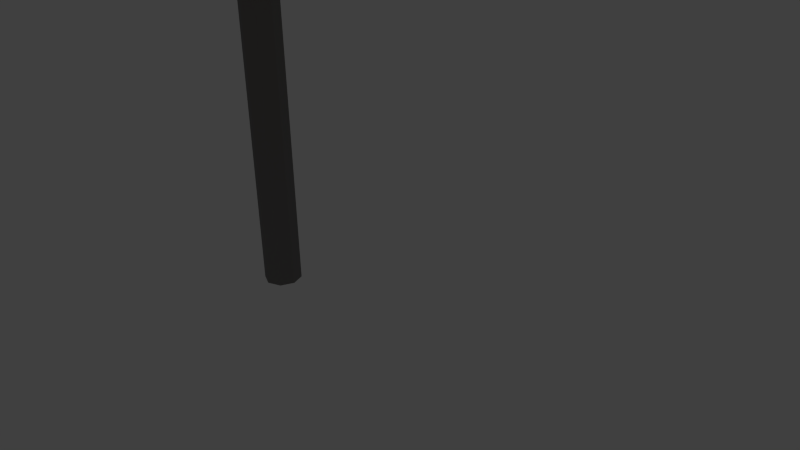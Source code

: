 # Source: tavolo_mensa.blend  (saved by Blender 2.58.1; exported with 4.5.12 LTS)
import bpy
from mathutils import Matrix  # noqa: F401  (used for matrix-valued properties, if any)

bpy.ops.wm.read_factory_settings(use_empty=True)
scene = bpy.context.scene
scene.name = 'Scene'

# ---- collections
col_collection_1 = bpy.data.collections.new('Collection 1'); scene.collection.children.link(col_collection_1)

# ---- materials (node trees are filled in below, after node groups)
mat_uni_metal_light = bpy.data.materials.new('uni_metal_light')
mat_uni_metal_light.alpha_threshold = 0.0
mat_uni_metal_light.use_transparent_shadow = False
mat_uni_metal_light.diffuse_color = (0.2266, 0.2266, 0.2266, 1.0)
mat_uni_metal_light.roughness = 0.5
mat_uni_metal_light.line_color = (0.0, 0.0, 0.0, 1.0)
mat_uni_orange = bpy.data.materials.new('uni_orange')
mat_uni_orange.alpha_threshold = 0.0
mat_uni_orange.use_transparent_shadow = False
mat_uni_orange.diffuse_color = (0.8, 0.404, 0.1958, 1.0)
mat_uni_orange.roughness = 0.5
mat_uni_orange.line_color = (0.0, 0.0, 0.0, 1.0)

# ---- material node trees

# ---- world
world_world = bpy.data.worlds.new('World'); scene.world = world_world
world_world.color = (0.05088, 0.05088, 0.05088)
world_world.use_sun_shadow = False
world_world.sun_shadow_jitter_overblur = 0.0
world_world.cycles.sampling_method = 'MANUAL'
world_world.cycles.sample_map_resolution = 256

# ---- cameras
cam_camera = bpy.data.cameras.new('Camera')
cam_camera.clip_end = 100.0
cam_camera.lens = 35.0
cam_camera.ortho_scale = 7.314
cam_camera.dof.focus_distance = 0.0
cam_camera.dof.aperture_fstop = 128.0

# ---- lights
light_lamp = bpy.data.lights.new('Lamp', 'POINT')
light_lamp.transmission_factor = 0.0
light_lamp.cutoff_distance = 30.0
light_lamp.energy = 100.0
light_lamp.shadow_buffer_clip_start = 1.001
light_lamp.shadow_soft_size = 1.0
light_lamp.shadow_maximum_resolution = 0.006
light_lamp.use_absolute_resolution = True
light_lamp.cycles.use_multiple_importance_sampling = False

# ---- meshes
me_cube = bpy.data.meshes.new('Cube')
me_cube.from_pydata([(60.65, 39.9, 30.3), (60.65, -39.53, 30.3), (-60.35, -39.53, 30.3), (-60.35, 39.9, 30.3), (60.65, 39.9, 32.3), (60.65, -39.53, 32.3), (-60.35, -39.53, 32.3), (-60.35, 39.9, 32.3), (-55.26, -32.37, -37.48), (-53.84, -32.96, -37.48), (-53.26, -34.37, -37.48), (-53.84, -35.79, -37.48), (-55.26, -36.37, -37.48), (-56.67, -35.79, -37.48), (-57.26, -34.37, -37.48), (-56.67, -32.96, -37.48), (-55.26, -32.37, 30.52), (-53.84, -32.96, 30.52), (-53.26, -34.37, 30.52), (-53.84, -35.79, 30.52), (-55.26, -36.37, 30.52), (-56.67, -35.79, 30.52), (-57.26, -34.37, 30.52), (-56.67, -32.96, 30.52), (-55.26, -34.37, -37.48), (-55.26, -34.37, 30.52), (-55.26, 34.46, 30.52), (-55.26, 34.46, -37.48), (-56.67, 35.87, 30.52), (-57.26, 34.46, 30.52), (-56.67, 33.04, 30.52), (-55.26, 32.46, 30.52), (-53.84, 33.04, 30.52), (-53.26, 34.46, 30.52), (-53.84, 35.87, 30.52), (-55.26, 36.46, 30.52), (-56.67, 35.87, -37.48), (-57.26, 34.46, -37.48), (-56.67, 33.04, -37.48), (-55.26, 32.46, -37.48), (-53.84, 33.04, -37.48), (-53.26, 34.46, -37.48), (-53.84, 35.87, -37.48), (-55.26, 36.46, -37.48), (55.35, 36.46, -37.48), (56.76, 35.87, -37.48), (57.35, 34.46, -37.48), (56.76, 33.04, -37.48), (55.35, 32.46, -37.48), (53.93, 33.04, -37.48), (53.35, 34.46, -37.48), (53.93, 35.87, -37.48), (55.35, 36.46, 30.52), (56.76, 35.87, 30.52), (57.35, 34.46, 30.52), (56.76, 33.04, 30.52), (55.35, 32.46, 30.52), (53.93, 33.04, 30.52), (53.35, 34.46, 30.52), (53.93, 35.87, 30.52), (55.35, 34.46, -37.48), (55.35, 34.46, 30.52), (55.1, -34.62, 30.52), (55.1, -34.62, -37.48), (53.68, -33.21, 30.52), (53.1, -34.62, 30.52), (53.68, -36.04, 30.52), (55.1, -36.62, 30.52), (56.51, -36.04, 30.52), (57.1, -34.62, 30.52), (56.51, -33.21, 30.52), (55.1, -32.62, 30.52), (53.68, -33.21, -37.48), (53.1, -34.62, -37.48), (53.68, -36.04, -37.48), (55.1, -36.62, -37.48), (56.51, -36.04, -37.48), (57.1, -34.62, -37.48), (56.51, -33.21, -37.48), (55.1, -32.62, -37.48)], [], [(0, 1, 2, 3), (4, 7, 6, 5), (0, 4, 5, 1), (1, 5, 6, 2), (2, 6, 7, 3), (4, 0, 3, 7), (24, 8, 9), (25, 17, 16), (24, 9, 10), (25, 18, 17), (24, 10, 11), (25, 19, 18), (24, 11, 12), (25, 20, 19), (24, 12, 13), (25, 21, 20), (24, 13, 14), (25, 22, 21), (24, 14, 15), (25, 23, 22), (24, 15, 8), (25, 16, 23), (8, 16, 17, 9), (9, 17, 18, 10), (10, 18, 19, 11), (11, 19, 20, 12), (12, 20, 21, 13), (13, 21, 22, 14), (14, 22, 23, 15), (15, 23, 16, 8), (36, 28, 35, 43), (37, 29, 28, 36), (38, 30, 29, 37), (39, 31, 30, 38), (40, 32, 31, 39), (41, 33, 32, 40), (42, 34, 33, 41), (43, 35, 34, 42), (26, 35, 28), (27, 36, 43), (26, 28, 29), (27, 37, 36), (26, 29, 30), (27, 38, 37), (26, 30, 31), (27, 39, 38), (26, 31, 32), (27, 40, 39), (26, 32, 33), (27, 41, 40), (26, 33, 34), (27, 42, 41), (26, 34, 35), (27, 43, 42), (60, 44, 45), (61, 53, 52), (60, 45, 46), (61, 54, 53), (60, 46, 47), (61, 55, 54), (60, 47, 48), (61, 56, 55), (60, 48, 49), (61, 57, 56), (60, 49, 50), (61, 58, 57), (60, 50, 51), (61, 59, 58), (60, 51, 44), (61, 52, 59), (44, 52, 53, 45), (45, 53, 54, 46), (46, 54, 55, 47), (47, 55, 56, 48), (48, 56, 57, 49), (49, 57, 58, 50), (50, 58, 59, 51), (51, 59, 52, 44), (72, 64, 71, 79), (73, 65, 64, 72), (74, 66, 65, 73), (75, 67, 66, 74), (76, 68, 67, 75), (77, 69, 68, 76), (78, 70, 69, 77), (79, 71, 70, 78), (62, 71, 64), (63, 72, 79), (62, 64, 65), (63, 73, 72), (62, 65, 66), (63, 74, 73), (62, 66, 67), (63, 75, 74), (62, 67, 68), (63, 76, 75), (62, 68, 69), (63, 77, 76), (62, 69, 70), (63, 78, 77), (62, 70, 71), (63, 79, 78)])
me_cube.polygons.foreach_set('material_index', [1, 1, 1, 1, 1, 1, 0, 0, 0, 0, 0, 0, 0, 0, 0, 0, 0, 0, 0, 0, 0, 0, 0, 0, 0, 0, 0, 0, 0, 0, 0, 0, 0, 0, 0, 0, 0, 0, 0, 0, 0, 0, 0, 0, 0, 0, 0, 0, 0, 0, 0, 0, 0, 0, 0, 0, 0, 0, 0, 0, 0, 0, 0, 0, 0, 0, 0, 0, 0, 0, 0, 0, 0, 0, 0, 0, 0, 0, 0, 0, 0, 0, 0, 0, 0, 0, 0, 0, 0, 0, 0, 0, 0, 0, 0, 0, 0, 0, 0, 0, 0, 0])
_uv = me_cube.uv_layers.new(name='UVTex')
_uv.uv.foreach_set('vector', [0.9378, 0.4038, 0.4038, 0.4038, 0.4038, 2.546e-08, 0.9378, 0.0, 5.093e-08, 2.546e-08, 0.4038, 0.0, 0.4038, 0.534, 0.0, 0.534, 0.5252, 0.6026, 0.5296, 0.6711, 0.004452, 0.6711, 0.0, 0.6026, 0.3972, 0.6711, 0.4006, 0.723, 0.003344, 0.723, 0.0, 0.6711, 0.004452, 0.6026, 0.0, 0.534, 0.5252, 0.534, 0.5296, 0.6026, 0.3972, 0.723, 0.4006, 0.7748, 0.003344, 0.7748, 0.0, 0.723, 0.4038, 0.4137, 0.4086, 0.4184, 0.4038, 0.4203, 0.4419, 0.4471, 0.4466, 0.4424, 0.4485, 0.4471, 0.4357, 0.4424, 0.4404, 0.4377, 0.4424, 0.4424, 0.429, 0.4467, 0.4337, 0.442, 0.4357, 0.4467, 0.4038, 0.4203, 0.4086, 0.4251, 0.4038, 0.427, 0.409, 0.438, 0.4137, 0.4333, 0.4157, 0.438, 0.4485, 0.43, 0.4424, 0.4325, 0.4424, 0.4274, 0.429, 0.4377, 0.4223, 0.4377, 0.4243, 0.4329, 0.4228, 0.4133, 0.4162, 0.4133, 0.4181, 0.4086, 0.4157, 0.4308, 0.4095, 0.4333, 0.4095, 0.4282, 0.41, 0.4111, 0.4038, 0.4137, 0.4038, 0.4086, 0.4362, 0.4133, 0.4295, 0.4133, 0.4315, 0.4086, 0.4228, 0.4184, 0.4162, 0.4184, 0.4181, 0.4137, 0.4419, 0.4158, 0.4357, 0.4184, 0.4357, 0.4133, 0.4162, 0.4278, 0.4209, 0.4231, 0.4228, 0.4278, 0.4295, 0.4278, 0.4342, 0.4231, 0.4362, 0.4278, 0.9665, 0.003097, 0.9665, 0.2252, 0.9378, 0.2221, 0.9378, 0.0, 0.8493, 0.6057, 0.8493, 0.8277, 0.8206, 0.8246, 0.8206, 0.6026, 0.5589, 0.6057, 0.5589, 0.8327, 0.5296, 0.8295, 0.5296, 0.6026, 0.3719, 0.7779, 0.3719, 1.0, 0.3432, 0.9969, 0.3432, 0.7748, 0.9353, 0.6057, 0.9353, 0.8277, 0.9066, 0.8246, 0.9066, 0.6026, 0.9952, 0.003097, 0.9952, 0.2252, 0.9665, 0.2221, 0.9665, 0.0, 0.08598, 0.7779, 0.08598, 1.0, 0.05732, 0.9969, 0.05732, 0.7748, 0.792, 0.6057, 0.792, 0.8277, 0.7633, 0.8246, 0.7633, 0.6026, 0.8206, 0.6057, 0.8206, 0.8277, 0.792, 0.8246, 0.792, 0.6026, 0.05732, 0.7779, 0.05732, 1.0, 0.02866, 0.9969, 0.02866, 0.7748, 0.501, 0.6742, 0.501, 0.8963, 0.4723, 0.8932, 0.4723, 0.6711, 0.9066, 0.6057, 0.9066, 0.8277, 0.8779, 0.8246, 0.8779, 0.6026, 0.5882, 0.6057, 0.5882, 0.8327, 0.5589, 0.8295, 0.5589, 0.6026, 0.6761, 0.6057, 0.6761, 0.8327, 0.6468, 0.8295, 0.6468, 0.6026, 0.7346, 0.6057, 0.7346, 0.8327, 0.7054, 0.8295, 0.7054, 0.6026, 0.9665, 0.2283, 0.9665, 0.4504, 0.9378, 0.4473, 0.9378, 0.2252, 0.4424, 0.4231, 0.4471, 0.4184, 0.449, 0.4231, 0.4228, 0.4278, 0.4276, 0.4231, 0.4295, 0.4278, 0.4419, 0.4351, 0.4357, 0.4377, 0.4357, 0.4325, 0.4295, 0.4133, 0.4228, 0.4133, 0.4248, 0.4086, 0.4362, 0.4231, 0.4295, 0.4231, 0.4315, 0.4184, 0.4162, 0.4162, 0.41, 0.4188, 0.41, 0.4137, 0.4223, 0.4304, 0.4162, 0.4329, 0.4162, 0.4278, 0.4228, 0.4231, 0.4162, 0.4231, 0.4181, 0.4184, 0.4157, 0.4428, 0.409, 0.4428, 0.4109, 0.438, 0.4419, 0.4449, 0.4357, 0.4475, 0.4357, 0.4424, 0.4157, 0.4377, 0.4204, 0.4329, 0.4223, 0.4377, 0.4038, 0.427, 0.4086, 0.4317, 0.4038, 0.4337, 0.4223, 0.4471, 0.4271, 0.4424, 0.429, 0.4471, 0.4357, 0.4325, 0.4404, 0.4278, 0.4424, 0.4325, 0.4419, 0.4184, 0.4466, 0.4137, 0.4485, 0.4184, 0.4223, 0.4518, 0.4271, 0.4471, 0.429, 0.4518, 0.409, 0.4522, 0.4137, 0.4475, 0.4157, 0.4522, 0.409, 0.4475, 0.4137, 0.4428, 0.4157, 0.4475, 0.4172, 0.4086, 0.4219, 0.4038, 0.4239, 0.4086, 0.4372, 0.4038, 0.4419, 0.4086, 0.4372, 0.4105, 0.4419, 0.4518, 0.4466, 0.4471, 0.4485, 0.4518, 0.429, 0.442, 0.4337, 0.4373, 0.4357, 0.442, 0.4218, 0.4449, 0.4157, 0.4475, 0.4157, 0.4424, 0.429, 0.4424, 0.4223, 0.4424, 0.4243, 0.4377, 0.4162, 0.4235, 0.4095, 0.4235, 0.4115, 0.4188, 0.429, 0.4304, 0.4228, 0.4329, 0.4228, 0.4278, 0.4419, 0.45, 0.4357, 0.4526, 0.4357, 0.4475, 0.4357, 0.4373, 0.429, 0.4373, 0.431, 0.4325, 0.4295, 0.4184, 0.4228, 0.4184, 0.4248, 0.4137, 0.4357, 0.4158, 0.4295, 0.4184, 0.4295, 0.4133, 0.4105, 0.4086, 0.4152, 0.4038, 0.4172, 0.4086, 0.4424, 0.4424, 0.4471, 0.4377, 0.449, 0.4424, 0.6468, 0.6057, 0.6468, 0.8327, 0.6175, 0.8295, 0.6175, 0.6026, 0.1146, 0.7779, 0.1146, 1.0, 0.08598, 0.9969, 0.08598, 0.7748, 0.8779, 0.6057, 0.8779, 0.8277, 0.8493, 0.8246, 0.8493, 0.6026, 0.9952, 0.2283, 0.9952, 0.4504, 0.9665, 0.4473, 0.9665, 0.2252, 0.9926, 0.6057, 0.9926, 0.8277, 0.9639, 0.8246, 0.9639, 0.6026, 0.9639, 0.6057, 0.9639, 0.8277, 0.9353, 0.8246, 0.9353, 0.6026, 0.02866, 0.7779, 0.02866, 1.0, 0.0, 0.9969, 0.0, 0.7748, 0.6175, 0.6057, 0.6175, 0.8327, 0.5882, 0.8295, 0.5882, 0.6026, 0.1433, 0.7779, 0.1433, 1.0, 0.1146, 0.9969, 0.1146, 0.7748, 0.7054, 0.6057, 0.7054, 0.8327, 0.6761, 0.8295, 0.6761, 0.6026, 0.4292, 0.6742, 0.4292, 0.8963, 0.4006, 0.8932, 0.4006, 0.6711, 0.4579, 0.6742, 0.4579, 0.8963, 0.4292, 0.8932, 0.4292, 0.6711, 0.172, 0.7779, 0.172, 1.0, 0.1433, 0.9969, 0.1433, 0.7748, 0.5296, 0.6742, 0.5296, 0.8963, 0.501, 0.8932, 0.501, 0.6711, 0.7633, 0.6057, 0.7633, 0.8277, 0.7346, 0.8246, 0.7346, 0.6026, 0.4006, 0.7779, 0.4006, 1.0, 0.3719, 0.9969, 0.3719, 0.7748, 0.4419, 0.4105, 0.4467, 0.4058, 0.4486, 0.4105, 0.4095, 0.4282, 0.4142, 0.4235, 0.4162, 0.4282, 0.4424, 0.4209, 0.4362, 0.4235, 0.4362, 0.4184, 0.4295, 0.4231, 0.4228, 0.4231, 0.4248, 0.4184, 0.4223, 0.4424, 0.4157, 0.4424, 0.4176, 0.4377, 0.4352, 0.4493, 0.429, 0.4518, 0.429, 0.4467, 0.4162, 0.4111, 0.41, 0.4137, 0.41, 0.4086, 0.4105, 0.4086, 0.4038, 0.4086, 0.4058, 0.4038, 0.4372, 0.4086, 0.4305, 0.4086, 0.4325, 0.4038, 0.4218, 0.45, 0.4157, 0.4526, 0.4157, 0.4475, 0.429, 0.4325, 0.4337, 0.4278, 0.4357, 0.4325, 0.4485, 0.4377, 0.4533, 0.4329, 0.4552, 0.4377, 0.4038, 0.4337, 0.4086, 0.4384, 0.4038, 0.4404, 0.4239, 0.4086, 0.4286, 0.4038, 0.4305, 0.4086, 0.4419, 0.4377, 0.4466, 0.4329, 0.4485, 0.4377, 0.4038, 0.4404, 0.4086, 0.4451, 0.4038, 0.447])
me_cube.materials.append(mat_uni_metal_light)
me_cube.materials.append(mat_uni_orange)
me_cube.use_remesh_preserve_volume = False
me_cube.use_remesh_preserve_attributes = False
me_cube.use_mirror_vertex_groups = False
me_cube.update()

# ---- objects
ob_cube = bpy.data.objects.new('Cube', me_cube)
ob_lamp = bpy.data.objects.new('Lamp', light_lamp)
ob_camera = bpy.data.objects.new('Camera', cam_camera)

# ---- transforms, parenting, visibility, modifiers, constraints
ob_cube.location = (0.0, 0.0, 0.0)
ob_cube.lineart.crease_threshold = 0.0
_vg = ob_cube.vertex_groups.new(name='gambe')
_vg = ob_cube.vertex_groups.new(name='tavolo')
ob_lamp.location = (4.076, 1.005, 5.904)
ob_lamp.rotation_euler = (0.6503, 0.05522, 1.866)
ob_lamp.lock_rotations_4d = False
ob_lamp.empty_display_type = 'ARROWS'
ob_lamp.color = (0.0, 0.0, 0.0, 0.0)
ob_lamp.lineart.crease_threshold = 0.0
ob_camera.location = (7.481, -6.508, 5.344)
ob_camera.rotation_euler = (1.109, 0.01082, 0.8149)
ob_camera.lock_rotations_4d = False
ob_camera.empty_display_type = 'ARROWS'
ob_camera.color = (0.0, 0.0, 0.0, 0.0)
ob_camera.display_type = 'WIRE'
ob_camera.lineart.crease_threshold = 0.0

# ---- collection membership
col_collection_1.objects.link(ob_cube)
col_collection_1.objects.link(ob_lamp)
col_collection_1.objects.link(ob_camera)

# ---- scene / render settings (as saved in the file)
scene.camera = ob_camera
scene.frame_start = 1; scene.frame_end = 250; scene.frame_set(1)
scene.render.engine = 'BLENDER_EEVEE_NEXT'
scene.render.image_settings.color_mode = 'RGB'
scene.render.image_settings.compression = 90
scene.render.resolution_percentage = 50
scene.render.dither_intensity = 0.0
scene.render.bake_margin = 2
scene.render.bake_bias = 0.0
scene.cycles.use_denoising = False
scene.cycles.samples = 10
scene.cycles.sampling_pattern = 'TABULATED_SOBOL'
scene.cycles.light_sampling_threshold = 0.0
scene.cycles.use_adaptive_sampling = False
scene.cycles.use_light_tree = False
scene.cycles.blur_glossy = 0.0
scene.cycles.volume_bounces = 1
scene.cycles.pixel_filter_type = 'GAUSSIAN'
scene.cycles.sample_clamp_indirect = 0.0
scene.view_settings.view_transform = 'Standard'
bpy.context.view_layer.update()
